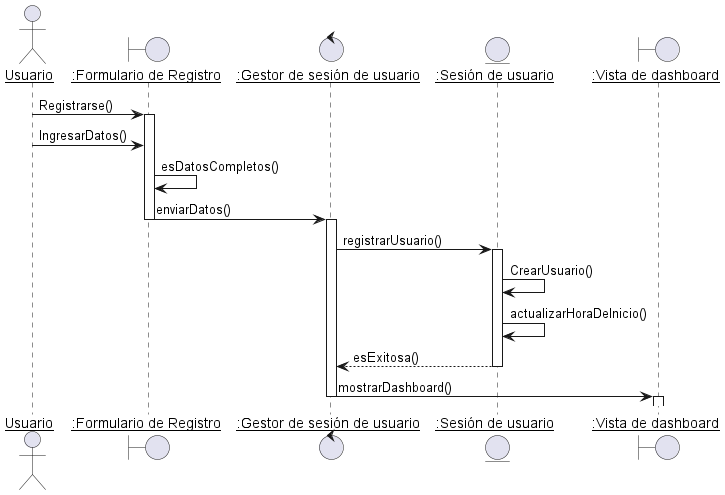

The diagram above was rendered by PlantUML. Its source (embedded in the PNG):
@startuml DisciplinaDeDisenioDiagramaDeSecuenciaRegistrarse
skinparam sequenceParticipant underline

actor Usuario as user
boundary ":Formulario de Registro" as FR
control ":Gestor de sesión de usuario" as GSU
entity ":Sesión de usuario" as SU
boundary ":Vista de dashboard" as VD


user -> FR : Registrarse()
activate FR
user -> FR : IngresarDatos()
FR -> FR : esDatosCompletos()
FR -> GSU : enviarDatos()
deactivate FR
activate GSU
GSU -> SU : registrarUsuario()
activate SU
SU -> SU : CrearUsuario()
SU -> SU :  actualizarHoraDeInicio()
SU --> GSU : esExitosa()
deactivate SU
GSU -> VD : mostrarDashboard()
deactivate GSU
activate VD
deactivate VD


@enduml